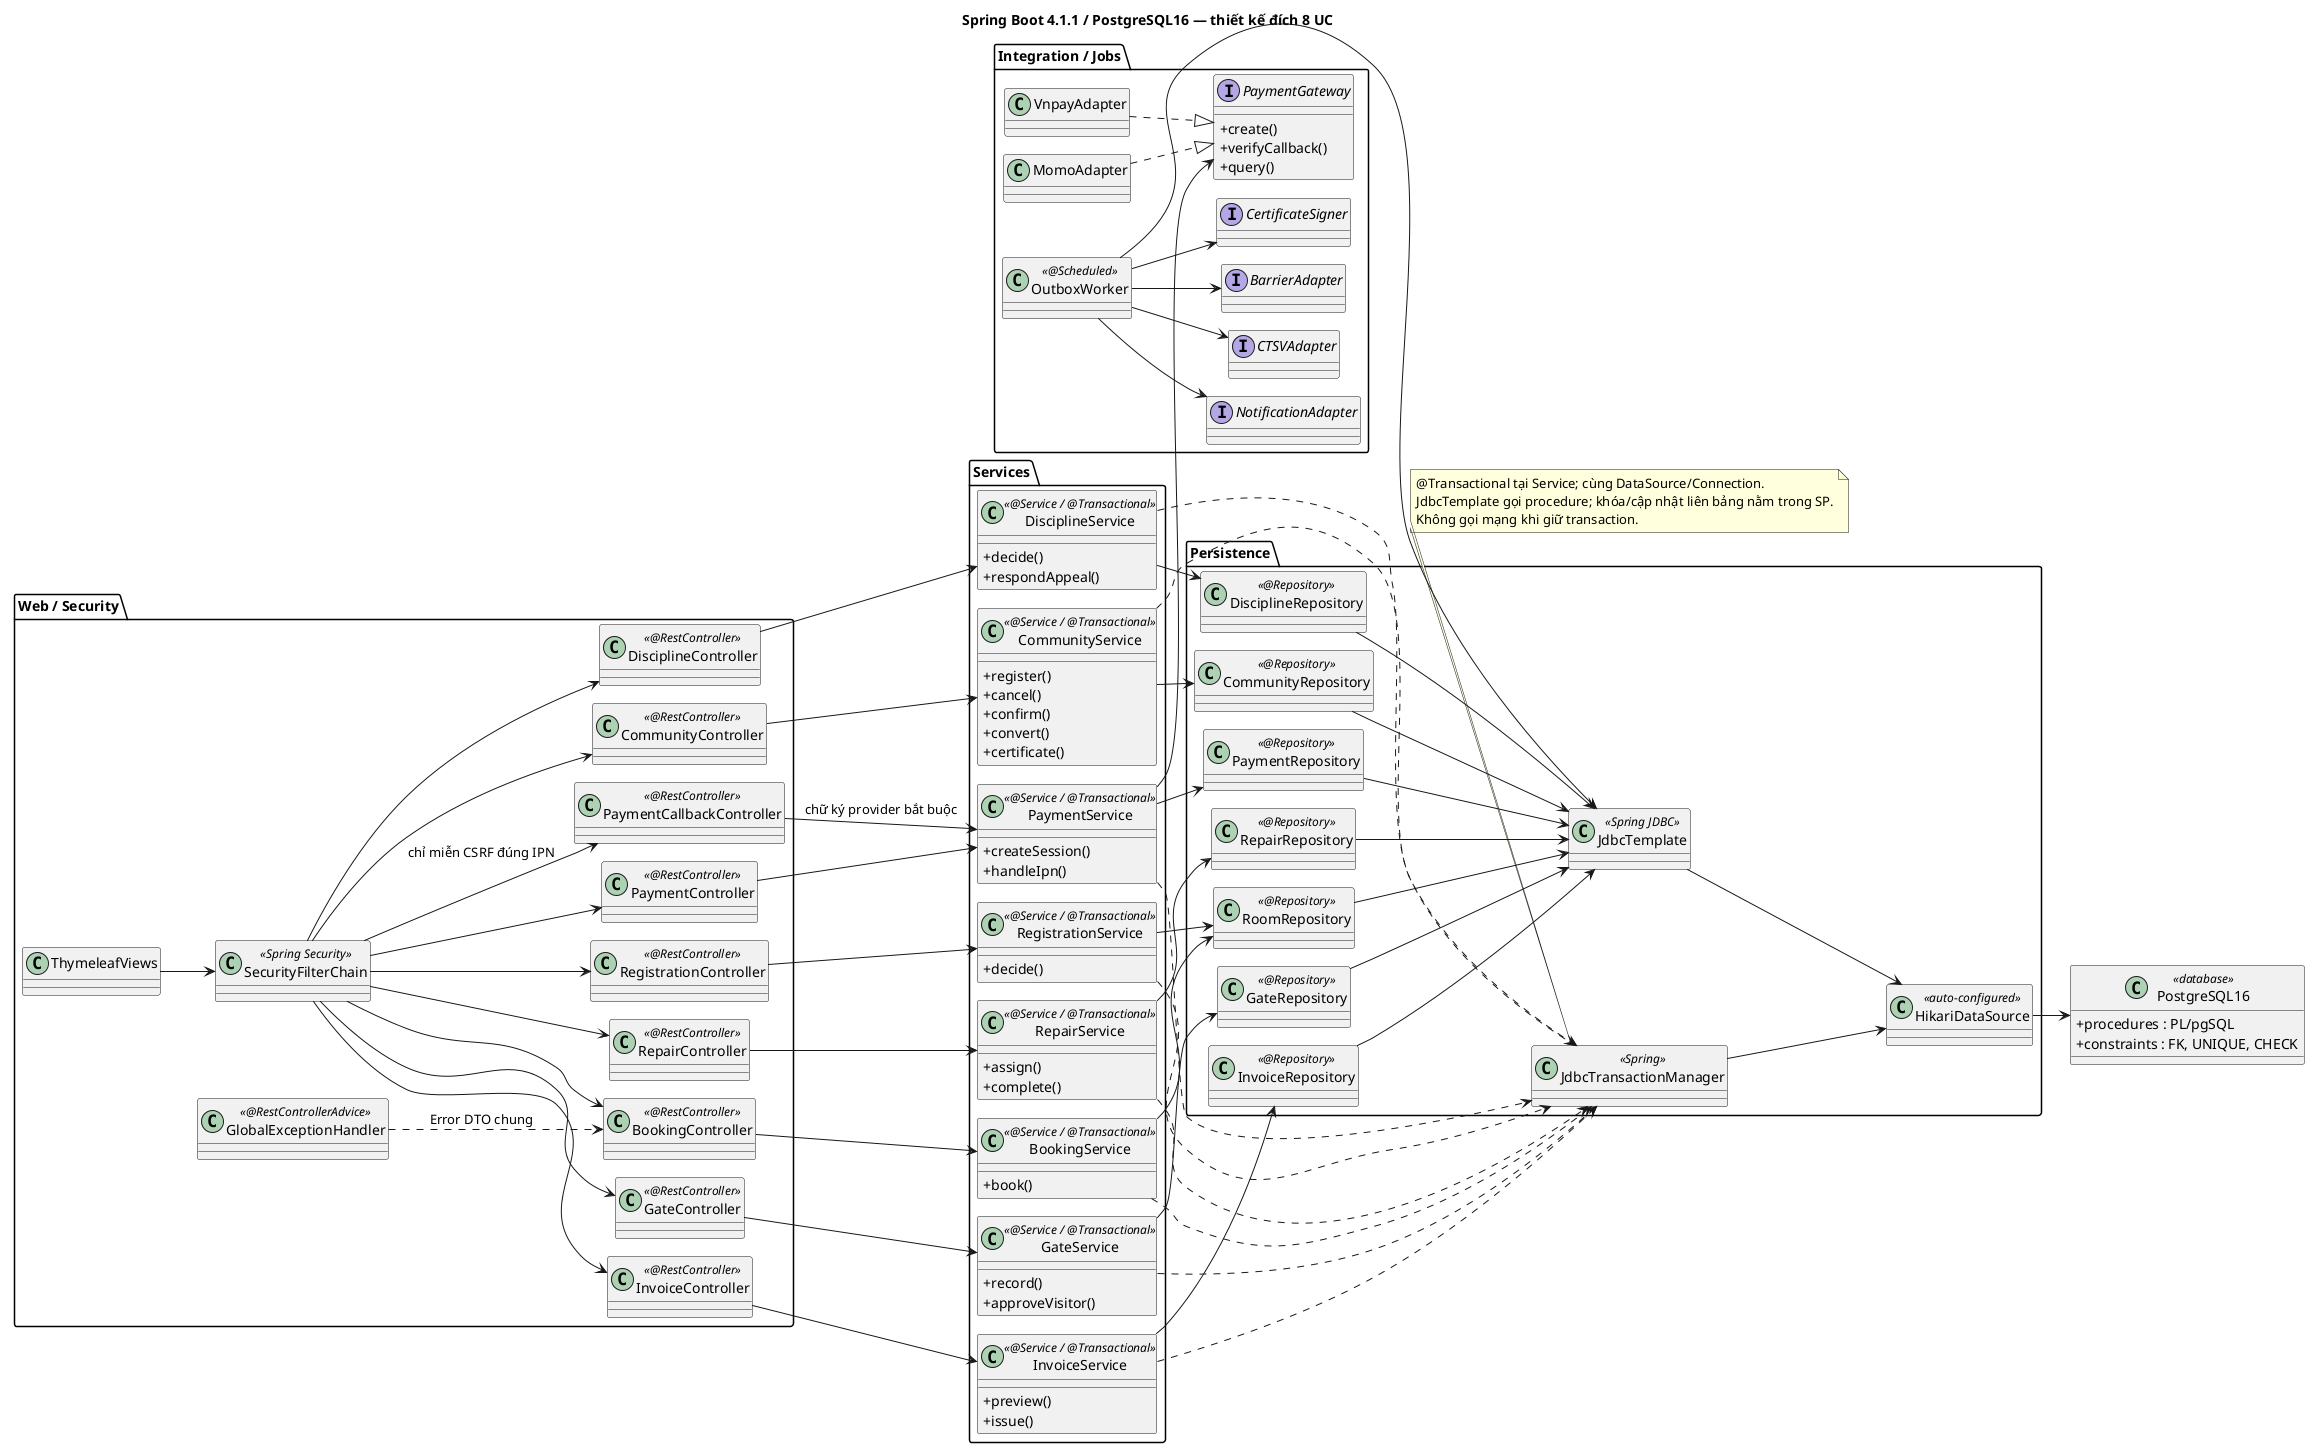

The diagram above was rendered by PlantUML. Its source (embedded in the PNG):
@startuml
!pragma layout smetana
skinparam classAttributeIconSize 0
left to right direction
title Spring Boot 4.1.1 / PostgreSQL16 — thiết kế đích 8 UC
package "Web / Security" {
 class ThymeleafViews
 class SecurityFilterChain <<Spring Security>>
 class GlobalExceptionHandler <<@RestControllerAdvice>>
 class BookingController <<@RestController>>
 class RegistrationController <<@RestController>>
 class InvoiceController <<@RestController>>
 class PaymentController <<@RestController>>
 class RepairController <<@RestController>>
 class GateController <<@RestController>>
 class DisciplineController <<@RestController>>
 class CommunityController <<@RestController>>
 class PaymentCallbackController <<@RestController>>
}
package "Services" {
 class BookingService <<@Service / @Transactional>> {
 +book()
}
 class RegistrationService <<@Service / @Transactional>> {
 +decide()
}
 class InvoiceService <<@Service / @Transactional>> {
 +preview()
 +issue()
}
 class PaymentService <<@Service / @Transactional>> {
 +createSession()
 +handleIpn()
}
 class RepairService <<@Service / @Transactional>> {
 +assign()
 +complete()
}
 class GateService <<@Service / @Transactional>> {
 +record()
 +approveVisitor()
}
 class DisciplineService <<@Service / @Transactional>> {
 +decide()
 +respondAppeal()
}
 class CommunityService <<@Service / @Transactional>> {
 +register()
 +cancel()
 +confirm()
 +convert()
 +certificate()
}
}
package "Persistence" {
 class RoomRepository <<@Repository>>
 class InvoiceRepository <<@Repository>>
 class PaymentRepository <<@Repository>>
 class RepairRepository <<@Repository>>
 class GateRepository <<@Repository>>
 class DisciplineRepository <<@Repository>>
 class CommunityRepository <<@Repository>>
 class JdbcTemplate <<Spring JDBC>>
 class JdbcTransactionManager <<Spring>>
 class HikariDataSource <<auto-configured>>
}
package "Integration / Jobs" {
 interface PaymentGateway {
  +create()
  +verifyCallback()
  +query()
 }
 class VnpayAdapter
 class MomoAdapter
 class OutboxWorker <<@Scheduled>>
 interface NotificationAdapter
 interface CTSVAdapter
 interface BarrierAdapter
 interface CertificateSigner
}
class PostgreSQL16 <<database>> {
 +procedures : PL/pgSQL
 +constraints : FK, UNIQUE, CHECK
}
ThymeleafViews --> SecurityFilterChain
SecurityFilterChain --> BookingController
BookingController --> BookingService
BookingService --> RoomRepository
BookingService ..> JdbcTransactionManager
SecurityFilterChain --> RegistrationController
RegistrationController --> RegistrationService
RegistrationService --> RoomRepository
RegistrationService ..> JdbcTransactionManager
SecurityFilterChain --> InvoiceController
InvoiceController --> InvoiceService
InvoiceService --> InvoiceRepository
InvoiceService ..> JdbcTransactionManager
SecurityFilterChain --> PaymentController
PaymentController --> PaymentService
PaymentService --> PaymentRepository
PaymentService ..> JdbcTransactionManager
SecurityFilterChain --> RepairController
RepairController --> RepairService
RepairService --> RepairRepository
RepairService ..> JdbcTransactionManager
SecurityFilterChain --> GateController
GateController --> GateService
GateService --> GateRepository
GateService ..> JdbcTransactionManager
SecurityFilterChain --> DisciplineController
DisciplineController --> DisciplineService
DisciplineService --> DisciplineRepository
DisciplineService ..> JdbcTransactionManager
SecurityFilterChain --> CommunityController
CommunityController --> CommunityService
CommunityService --> CommunityRepository
CommunityService ..> JdbcTransactionManager
RoomRepository --> JdbcTemplate
InvoiceRepository --> JdbcTemplate
PaymentRepository --> JdbcTemplate
RepairRepository --> JdbcTemplate
GateRepository --> JdbcTemplate
DisciplineRepository --> JdbcTemplate
CommunityRepository --> JdbcTemplate
SecurityFilterChain --> PaymentCallbackController : chỉ miễn CSRF đúng IPN
PaymentCallbackController --> PaymentService : chữ ký provider bắt buộc
PaymentService --> PaymentGateway
VnpayAdapter ..|> PaymentGateway
MomoAdapter ..|> PaymentGateway
JdbcTemplate --> HikariDataSource
JdbcTransactionManager --> HikariDataSource
HikariDataSource --> PostgreSQL16
OutboxWorker --> JdbcTemplate
OutboxWorker --> NotificationAdapter
OutboxWorker --> CTSVAdapter
OutboxWorker --> BarrierAdapter
OutboxWorker --> CertificateSigner
GlobalExceptionHandler ..> BookingController : Error DTO chung
note bottom of JdbcTransactionManager
 @Transactional tại Service; cùng DataSource/Connection.
 JdbcTemplate gọi procedure; khóa/cập nhật liên bảng nằm trong SP.
 Không gọi mạng khi giữ transaction.
end note
@enduml